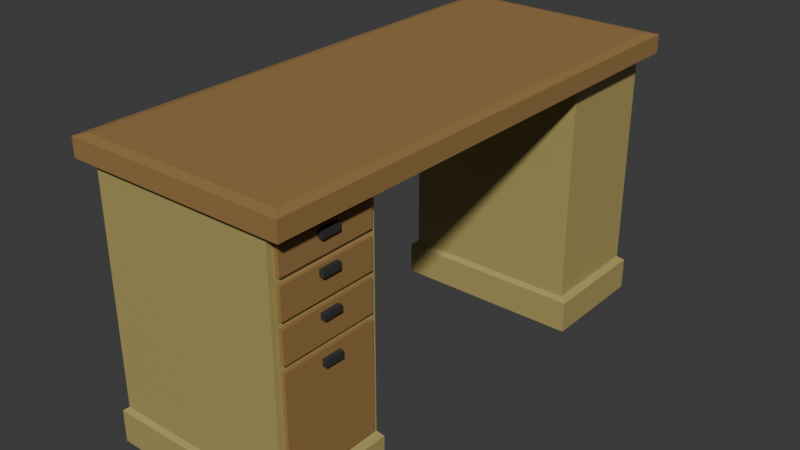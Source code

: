 # Source: bureau_c.blend  (saved by Blender 4.2.66; exported with 4.5.12 LTS)
import bpy
from mathutils import Matrix  # noqa: F401  (used for matrix-valued properties, if any)

bpy.ops.wm.read_factory_settings(use_empty=True)
scene = bpy.context.scene
scene.name = 'Scene'

# ---- collections
col_collection = bpy.data.collections.new('Collection'); scene.collection.children.link(col_collection)

# ---- materials (node trees are filled in below, after node groups)
mat_material_001 = bpy.data.materials.new('Material.001')
mat_material_001.roughness = 0.5
mat_material_002 = bpy.data.materials.new('Material.002')
mat_material_002.roughness = 0.5
mat_material_004 = bpy.data.materials.new('Material.004')

# ---- material node trees
mat_material_001.use_nodes = True; mat_material_001.node_tree.nodes.clear()
_N = mat_material_001.node_tree.nodes; _L = mat_material_001.node_tree.links
n0 = _N.new('ShaderNodeBsdfPrincipled'); n0.name = 'Principled BSDF'; n0.location = (10, 300)
n0.inputs[0].default_value = (0.3102, 0.1751, 0.05565, 1.0)
n0.inputs[2].default_value = 1.0
n1 = _N.new('ShaderNodeOutputMaterial'); n1.name = 'Material Output'; n1.location = (300, 300)
n2 = _N.new('ShaderNodeNormalMap'); n2.name = 'Normal Map'; n2.location = (-300, -300)
n2.label = 'Normal/Map'
n2.inputs[0].default_value = 0.0
_L.new(n0.outputs[0], n1.inputs[0])
_L.new(n2.outputs[0], n0.inputs[5])
n1.is_active_output = True
mat_material_002.use_nodes = True; mat_material_002.node_tree.nodes.clear()
_N = mat_material_002.node_tree.nodes; _L = mat_material_002.node_tree.links
n0 = _N.new('ShaderNodeBsdfPrincipled'); n0.name = 'Principled BSDF'; n0.location = (10, 300)
n0.inputs[0].default_value = (0.4245, 0.3478, 0.12, 1.0)
n1 = _N.new('ShaderNodeOutputMaterial'); n1.name = 'Material Output'; n1.location = (300, 300)
n2 = _N.new('ShaderNodeNormalMap'); n2.name = 'Normal Map'; n2.location = (-300, -300)
n2.label = 'Normal/Map'
n2.inputs[0].default_value = 0.0
_L.new(n0.outputs[0], n1.inputs[0])
_L.new(n2.outputs[0], n0.inputs[5])
n1.is_active_output = True
mat_material_004.use_nodes = True; mat_material_004.node_tree.nodes.clear()
_N = mat_material_004.node_tree.nodes; _L = mat_material_004.node_tree.links
n0 = _N.new('ShaderNodeBsdfPrincipled'); n0.name = 'Principled BSDF'; n0.location = (10, 300)
n0.inputs[0].default_value = (0.03872, 0.03872, 0.03872, 1.0)
n1 = _N.new('ShaderNodeOutputMaterial'); n1.name = 'Material Output'; n1.location = (300, 300)
_L.new(n0.outputs[0], n1.inputs[0])
n1.is_active_output = True

# ---- world
world_world = bpy.data.worlds.new('World'); scene.world = world_world
world_world.use_nodes = True; world_world.node_tree.nodes.clear()
_N = world_world.node_tree.nodes; _L = world_world.node_tree.links
n0 = _N.new('ShaderNodeOutputWorld'); n0.name = 'World Output'; n0.location = (300, 300)
n1 = _N.new('ShaderNodeBackground'); n1.name = 'Background'; n1.location = (10, 300)
n1.inputs[0].default_value = (0.05088, 0.05088, 0.05088, 1.0)
_L.new(n1.outputs[0], n0.inputs[0])
n0.is_active_output = True
world_world.color = (0.05088, 0.05088, 0.05088)
world_world.sun_shadow_jitter_overblur = 0.0

# ---- meshes
me_cube_001 = bpy.data.meshes.new('Cube.001')
me_cube_001.from_pydata([(100.0, 100.0, -100.0), (100.0, -100.0, -100.0), (100.0, 100.0, 100.0), (100.0, -100.0, 100.0), (-100.0, 100.0, -100.0), (-100.0, -100.0, -100.0), (-100.0, 100.0, 100.0), (-100.0, -100.0, 100.0), (91.44, 122.0, -96.44), (-91.44, 122.0, -96.44), (-91.44, 122.0, 96.44), (91.44, 122.0, 96.44)], [], [(8, 9, 10, 11), (3, 2, 6, 7), (7, 6, 4, 5), (5, 1, 3, 7), (1, 0, 2, 3), (5, 4, 0, 1), (0, 4, 9, 8), (4, 6, 10, 9), (6, 2, 11, 10), (2, 0, 8, 11)])
me_cube_001.polygons.foreach_set('use_smooth', [True] * 10)
_k = set([(0, 1), (0, 2), (0, 4), (0, 8), (1, 3), (1, 5), (2, 3), (2, 6), (2, 11), (3, 7), (4, 5), (4, 6), (4, 9), (5, 7), (6, 7), (6, 10), (8, 9), (8, 11), (9, 10), (10, 11)])
me_cube_001.attributes.new('sharp_edge', 'BOOLEAN', 'EDGE').data.foreach_set('value', [ (min(e.vertices), max(e.vertices)) in _k for e in me_cube_001.edges])
_uv = me_cube_001.uv_layers.new(name='UVMap')
_uv.uv.foreach_set('vector', [0.6357, 0.5107, 0.8643, 0.5107, 0.8643, 0.7393, 0.6357, 0.7393, 0.375, 0.75, 0.625, 0.75, 0.625, 1.0, 0.375, 1.0, 0.375, 0.0, 0.625, 0.0, 0.625, 0.25, 0.375, 0.25, 0.125, 0.5, 0.375, 0.5, 0.375, 0.75, 0.125, 0.75, 0.375, 0.5, 0.625, 0.5, 0.625, 0.75, 0.375, 0.75, 0.375, 0.25, 0.625, 0.25, 0.625, 0.5, 0.375, 0.5, 0.625, 0.5, 0.875, 0.5, 0.8643, 0.5107, 0.6357, 0.5107, 0.875, 0.5, 0.875, 0.75, 0.8643, 0.7393, 0.8643, 0.5107, 0.875, 0.75, 0.625, 0.75, 0.6357, 0.7393, 0.8643, 0.7393, 0.625, 0.75, 0.625, 0.5, 0.6357, 0.5107, 0.6357, 0.7393])
me_cube_001.materials.append(mat_material_001)
me_cube_001.update()
me_cube_001.normals_split_custom_set([tuple(v) for v in zip(*[iter([0.0, 1.0, 0.0, 0.0, 1.0, 0.0, 0.0, 1.0, 0.0, 0.0, 1.0, 0.0, 0.0, 0.0, 1.0, 0.0, 0.0, 1.0, 0.0, 0.0, 1.0, 0.0, 0.0, 1.0, -1.0, 0.0, 0.0, -1.0, 0.0, 0.0, -1.0, 0.0, 0.0, -1.0, 0.0, 0.0, 0.0, -1.0, 0.0, 0.0, -1.0, 0.0, 0.0, -1.0, 0.0, 0.0, -1.0, 0.0, 1.0, 0.0, 0.0, 1.0, 0.0, 0.0, 1.0, 0.0, 0.0, 1.0, 0.0, 0.0, 0.0, 0.0, -1.0, 0.0, 0.0, -1.0, 0.0, 0.0, -1.0, 0.0, 0.0, -1.0, 0.0, 0.1597, -0.9872, 0.0, 0.1597, -0.9872, 0.0, 0.1597, -0.9872, 0.0, 0.1597, -0.9872, -0.9321, 0.3622, 0.0, -0.9321, 0.3622, 0.0, -0.9321, 0.3622, 0.0, -0.9321, 0.3622, 0.0, 0.0, 0.1597, 0.9872, 0.0, 0.1597, 0.9872, 0.0, 0.1597, 0.9872, 0.0, 0.1597, 0.9872, 0.9321, 0.3622, 0.0, 0.9321, 0.3622, 0.0, 0.9321, 0.3622, 0.0, 0.9321, 0.3622, 0.0])] * 3)])
me_cube_002 = bpy.data.meshes.new('Cube.002')
me_cube_002.from_pydata([(100.0, 100.0, -100.0), (107.4, -100.9, -107.4), (100.0, 100.0, 100.0), (107.4, -100.9, 107.4), (-100.0, 100.0, -100.0), (-107.4, -100.9, -107.4), (-100.0, 100.0, 100.0), (-107.4, -100.9, 107.4), (107.4, -76.02, -107.4), (-107.4, -76.02, 107.4), (107.4, -76.02, 107.4), (-107.4, -76.02, -107.4), (-100.0, -73.11, 100.0), (85.35, -66.63, -100.0), (100.0, -73.11, 100.0), (-87.04, -66.63, -100.0), (-87.16, 13.18, -100.0), (-87.16, 91.88, -100.0), (87.16, 91.88, -100.0), (87.16, 13.18, -100.0), (-100.3, -73.11, -100.0), (99.98, -73.11, -100.0), (-87.16, 19.31, -100.0), (87.16, 19.31, -100.0), (-87.16, 91.88, 14.71), (-87.16, 19.31, 14.71), (87.16, 19.31, 14.71), (87.16, 91.88, 14.71), (-87.04, -66.63, 14.71), (85.35, -66.63, 14.71), (-87.16, 13.18, 14.71), (87.16, 13.18, 14.71)], [], [(0, 4, 6, 2), (14, 2, 6, 12), (12, 6, 4, 20), (5, 1, 3, 7), (21, 0, 2, 14), (23, 22, 25, 26), (5, 11, 8, 1), (1, 8, 10, 3), (7, 9, 11, 5), (3, 10, 9, 7), (11, 20, 21, 8), (8, 21, 14, 10), (9, 12, 20, 11), (10, 14, 12, 9), (20, 4, 17, 22), (4, 0, 18, 17), (0, 21, 23, 18), (18, 23, 26, 27), (15, 13, 21, 20), (19, 16, 22, 23), (16, 15, 20, 22), (13, 19, 23, 21), (25, 24, 27, 26), (29, 28, 30, 31), (15, 16, 30, 28), (13, 15, 28, 29), (17, 18, 27, 24), (19, 13, 29, 31), (22, 17, 24, 25), (16, 19, 31, 30)])
me_cube_002.polygons.foreach_set('use_smooth', [True] * 30)
_k = set([(0, 2), (0, 4), (0, 21), (1, 3), (1, 5), (1, 8), (2, 6), (2, 14), (3, 7), (3, 10), (4, 6), (4, 20), (5, 7), (5, 11), (6, 12), (7, 9), (8, 10), (8, 11), (8, 21), (9, 10), (9, 11), (9, 12), (10, 14), (11, 20), (12, 14), (12, 20), (13, 15), (13, 19), (13, 29), (14, 21), (15, 16), (15, 28), (16, 19), (16, 30), (17, 18), (17, 22), (17, 24), (18, 23), (18, 27), (19, 31), (20, 21), (22, 23), (22, 25), (23, 26), (24, 25), (24, 27), (25, 26), (26, 27), (28, 29), (28, 30), (29, 31), (30, 31)])
me_cube_002.attributes.new('sharp_edge', 'BOOLEAN', 'EDGE').data.foreach_set('value', [ (min(e.vertices), max(e.vertices)) in _k for e in me_cube_002.edges])
_uv = me_cube_002.uv_layers.new(name='UVMap')
_uv.uv.foreach_set('vector', [0.625, 0.5, 0.875, 0.5, 0.875, 0.75, 0.625, 0.75, 0.4086, 0.75, 0.625, 0.75, 0.625, 1.0, 0.4086, 1.0, 0.4086, 0.0, 0.625, 0.0, 0.625, 0.25, 0.4086, 0.25, 0.125, 0.5, 0.375, 0.5, 0.375, 0.75, 0.125, 0.75, 0.4086, 0.5, 0.625, 0.5, 0.625, 0.75, 0.4086, 0.75, 0.4247, 0.484, 0.4247, 0.266, 0.4247, 0.266, 0.4247, 0.484, 0.375, 0.25, 0.4039, 0.25, 0.4039, 0.5, 0.375, 0.5, 0.375, 0.5, 0.4039, 0.5, 0.4039, 0.75, 0.375, 0.75, 0.375, 0.0, 0.4039, 0.0, 0.4039, 0.25, 0.375, 0.25, 0.375, 0.75, 0.4039, 0.75, 0.4039, 1.0, 0.375, 1.0, 0.4039, 0.25, 0.4086, 0.25, 0.4086, 0.5, 0.4039, 0.5, 0.4039, 0.5, 0.4086, 0.5, 0.4086, 0.75, 0.4039, 0.75, 0.4039, 0.0, 0.4086, 0.0, 0.4086, 0.25, 0.4039, 0.25, 0.4039, 0.75, 0.4086, 0.75, 0.4086, 1.0, 0.4039, 1.0, 0.4086, 0.25, 0.625, 0.25, 0.609, 0.266, 0.4247, 0.266, 0.625, 0.25, 0.625, 0.5, 0.609, 0.484, 0.609, 0.266, 0.625, 0.5, 0.4086, 0.5, 0.4247, 0.484, 0.609, 0.484, 0.609, 0.484, 0.4247, 0.484, 0.4247, 0.484, 0.609, 0.484, 0.4086, 0.25, 0.4086, 0.5, 0.4086, 0.5, 0.4086, 0.25, 0.4247, 0.484, 0.4247, 0.266, 0.4247, 0.266, 0.4247, 0.484, 0.4247, 0.266, 0.4086, 0.25, 0.4086, 0.25, 0.4247, 0.266, 0.4086, 0.5, 0.4247, 0.484, 0.4247, 0.484, 0.4086, 0.5, 0.4247, 0.266, 0.609, 0.266, 0.609, 0.484, 0.4247, 0.484, 0.4086, 0.5, 0.4086, 0.25, 0.4247, 0.266, 0.4247, 0.484, 0.4086, 0.25, 0.4247, 0.266, 0.4247, 0.266, 0.4086, 0.25, 0.4086, 0.5, 0.4086, 0.25, 0.4086, 0.25, 0.4086, 0.5, 0.609, 0.266, 0.609, 0.484, 0.609, 0.484, 0.609, 0.266, 0.4247, 0.484, 0.4086, 0.5, 0.4086, 0.5, 0.4247, 0.484, 0.4247, 0.266, 0.609, 0.266, 0.609, 0.266, 0.4247, 0.266, 0.4247, 0.266, 0.4247, 0.484, 0.4247, 0.484, 0.4247, 0.266])
me_cube_002.materials.append(mat_material_002)
me_cube_002.update()
me_cube_002.normals_split_custom_set([tuple(v) for v in zip(*[iter([0.0, 1.0, 0.0, 0.0, 1.0, 0.0, 0.0, 1.0, 0.0, 0.0, 1.0, 0.0, 0.0, 0.0, 1.0, 0.0, 0.0, 1.0, 0.0, 0.0, 1.0, 0.0, 0.0, 1.0, -1.0, 0.0008504, 0.0007361, -1.0, 0.0008504, 0.0007361, -1.0, 0.0008504, 0.0007361, -1.0, 0.0008504, 0.0007361, 0.0, -1.0, 0.0, 0.0, -1.0, 0.0, 0.0, -1.0, 0.0, 0.0, -1.0, 0.0, 1.0, -5.613e-05, -4.862e-05, 1.0, -5.613e-05, -4.862e-05, 1.0, -5.613e-05, -4.862e-05, 1.0, -5.613e-05, -4.862e-05, 0.0, 1.0, 0.0, 0.0, 1.0, 0.0, 0.0, 1.0, 0.0, 0.0, 1.0, 0.0, 0.0, 0.0, -1.0, 0.0, 0.0, -1.0, 0.0, 0.0, -1.0, 0.0, 0.0, -1.0, 1.0, 0.0, 0.0, 1.0, 0.0, 0.0, 1.0, 0.0, 0.0, 1.0, 0.0, 0.0, -1.0, 0.0, 0.0, -1.0, 0.0, 0.0, -1.0, 0.0, 0.0, -1.0, 0.0, 0.0, 0.0, 0.0, 1.0, 0.0, 0.0, 1.0, 0.0, 0.0, 1.0, 0.0, 0.0, 1.0, 0.0, 0.9305, -0.3663, 0.0, 0.9305, -0.3663, 0.0, 0.9305, -0.3663, 0.0, 0.9305, -0.3663, 0.3659, 0.9307, -1.714e-05, 0.3659, 0.9307, -1.714e-05, 0.3659, 0.9307, -1.714e-05, 0.3659, 0.9307, -1.714e-05, -0.3727, 0.9279, 0.0002646, -0.3727, 0.9279, 0.0002646, -0.3727, 0.9279, 0.0002646, -0.3727, 0.9279, 0.0002646, 0.0, 0.9305, 0.3663, 0.0, 0.9305, 0.3663, 0.0, 0.9305, 0.3663, 0.0, 0.9305, 0.3663, 1.066e-06, 0.0, -1.0, 0.0, 0.0, -1.0, 0.0, 0.0, -1.0, 5.135e-08, 0.0, -1.0, 0.0, 0.0, -1.0, -1.986e-07, 0.0, -1.0, -1.404e-07, 0.0, -1.0, 0.0, 0.0, -1.0, -1.986e-07, 0.0, -1.0, -2.719e-08, 0.0, -1.0, -1.975e-07, 0.0, -1.0, -1.404e-07, 0.0, -1.0, -1.0, 0.0, 0.0, -1.0, 0.0, 0.0, -1.0, 0.0, 0.0, -1.0, 0.0, 0.0, 7.369e-07, 0.0, -1.0, 0.0, 0.0, -1.0, -2.719e-08, 0.0, -1.0, 1.066e-06, 0.0, -1.0, 0.0, 0.0, -1.0, 1.143e-06, 0.0, -1.0, 5.135e-08, 0.0, -1.0, -1.975e-07, 0.0, -1.0, 1.143e-06, 0.0, -1.0, 7.369e-07, 0.0, -1.0, 1.066e-06, 0.0, -1.0, 5.135e-08, 0.0, -1.0, 0.0, 0.0, -1.0, 0.0, 0.0, -1.0, -1.975e-07, 0.0, -1.0, -2.719e-08, 0.0, -1.0, 0.0, 0.0, -1.0, 0.0, 0.0, -1.0, 0.0, 0.0, -1.0, 0.0, 0.0, -1.0, 0.0, 0.0, -1.0, 0.0, 0.0, -1.0, 0.0, 0.0, -1.0, 0.0, 0.0, -1.0, 1.0, 0.001497, 0.0, 1.0, 0.001497, 0.0, 1.0, 0.001497, 0.0, 1.0, 0.001497, 0.0, 0.0, 1.0, 0.0, 0.0, 1.0, 0.0, 0.0, 1.0, 0.0, 0.0, 1.0, 0.0, 0.0, -1.0, 0.0, 0.0, -1.0, 0.0, 0.0, -1.0, 0.0, 0.0, -1.0, 0.0, -0.9997, 0.02274, 0.0, -0.9997, 0.02274, 0.0, -0.9997, 0.02274, 0.0, -0.9997, 0.02274, 0.0, 1.0, 0.0, 0.0, 1.0, 0.0, 0.0, 1.0, 0.0, 0.0, 1.0, 0.0, 0.0, 0.0, -1.0, 0.0, 0.0, -1.0, 0.0, 0.0, -1.0, 0.0, 0.0, -1.0, 0.0])] * 3)])
me_cube_003 = bpy.data.meshes.new('Cube.003')
me_cube_003.from_pydata([(100.0, 12.77, -87.38), (106.1, -100.7, -106.1), (100.0, 12.77, 87.38), (106.1, -100.7, 106.1), (-100.0, 100.0, -100.0), (-106.1, -100.7, -106.1), (-100.0, 100.0, 100.0), (-106.1, -100.7, 106.1), (106.1, -76.17, -106.1), (-106.1, -76.17, 106.1), (106.1, -76.17, 106.1), (-106.1, -76.17, -106.1), (-100.0, -72.84, 100.0), (100.0, -68.32, -87.38), (100.0, -68.32, 87.38), (-100.0, -72.84, -100.0), (100.0, 100.0, -100.0), (100.0, 100.0, 100.0), (100.0, -72.84, -100.0), (100.0, -72.84, 100.0), (100.0, 17.38, 87.38), (100.0, 17.38, -87.38), (100.0, 41.02, -87.73), (100.0, 40.88, 87.8), (100.0, 67.77, -88.14), (100.0, 67.43, 87.32), (100.0, 45.51, 87.8), (100.0, 45.65, -87.73), (100.0, 91.34, -89.1), (100.0, 91.34, 87.73), (100.0, 72.4, 87.32), (100.0, 72.74, -88.14), (104.1, 12.77, -87.38), (104.1, 12.77, 87.38), (104.1, -68.32, -87.38), (104.1, -68.32, 87.38), (104.1, 33.6, -16.96), (104.1, 33.6, 17.0), (104.1, 37.88, 17.01), (104.1, 38.01, -16.98), (104.1, 65.66, -16.87), (104.1, 65.35, 16.48), (104.1, 60.75, -16.85), (104.1, 60.62, 16.5), (104.1, 91.34, -89.1), (104.1, 91.34, 87.73), (104.1, 72.74, -88.14), (104.1, 72.4, 87.32), (104.1, 89.44, -18.24), (104.1, 89.44, 16.67), (104.1, 84.4, 16.65), (104.1, 84.72, -18.19), (104.1, 67.77, -88.14), (104.1, 67.43, 87.32), (104.1, 45.65, -87.73), (104.1, 45.51, 87.8), (104.1, 17.38, -87.38), (104.1, 17.38, 87.38), (104.1, 40.88, 87.8), (104.1, 41.02, -87.73), (104.1, 2.591, -16.92), (104.1, 7.461, -16.92), (104.1, 7.461, 16.92), (104.1, 2.591, 16.92), (109.0, 89.44, -18.24), (109.0, 89.44, 16.67), (109.0, 84.72, -18.19), (109.0, 84.4, 16.65), (109.0, 65.66, -16.87), (109.0, 65.35, 16.48), (109.0, 60.75, -16.85), (109.0, 60.62, 16.5), (109.0, 33.6, -16.96), (109.0, 33.6, 17.0), (109.0, 37.88, 17.01), (109.0, 38.01, -16.98), (109.0, 7.461, -16.92), (109.0, 2.591, -16.92), (109.0, 2.591, 16.92), (109.0, 7.461, 16.92)], [], [(16, 4, 6, 17), (19, 17, 6, 12), (12, 6, 4, 15), (5, 1, 3, 7), (24, 25, 53, 52), (15, 4, 16, 18), (5, 11, 8, 1), (1, 8, 10, 3), (7, 9, 11, 5), (3, 10, 9, 7), (11, 15, 18, 8), (8, 18, 19, 10), (9, 12, 15, 11), (10, 19, 12, 9), (13, 0, 32, 34), (0, 13, 18, 16), (14, 2, 17, 19), (13, 14, 19, 18), (2, 0, 21, 20), (0, 16, 22, 21), (20, 21, 56, 57), (17, 2, 20, 23), (0, 2, 33, 32), (17, 23, 26, 25), (23, 22, 27, 26), (22, 16, 24, 27), (16, 17, 29, 28), (17, 25, 30, 29), (25, 24, 31, 30), (24, 16, 28, 31), (37, 36, 72, 73), (51, 48, 64, 66), (40, 41, 69, 68), (48, 49, 65, 64), (23, 20, 57, 58), (28, 29, 45, 44), (2, 14, 35, 33), (27, 24, 52, 54), (21, 22, 59, 56), (31, 28, 44, 46), (14, 13, 34, 35), (25, 26, 55, 53), (22, 23, 58, 59), (29, 30, 47, 45), (26, 27, 54, 55), (30, 31, 46, 47), (44, 45, 49, 48), (45, 47, 50, 49), (47, 46, 51, 50), (46, 44, 48, 51), (41, 40, 52, 53), (40, 42, 54, 52), (43, 41, 53, 55), (42, 43, 55, 54), (36, 37, 57, 56), (37, 38, 58, 57), (39, 36, 56, 59), (38, 39, 59, 58), (34, 32, 61, 60), (32, 33, 62, 61), (33, 35, 63, 62), (35, 34, 60, 63), (77, 76, 79, 78), (73, 72, 75, 74), (68, 69, 71, 70), (64, 65, 67, 66), (42, 40, 68, 70), (60, 61, 76, 77), (49, 50, 67, 65), (38, 37, 73, 74), (41, 43, 71, 69), (63, 60, 77, 78), (50, 51, 66, 67), (36, 39, 75, 72), (43, 42, 70, 71), (61, 62, 79, 76), (39, 38, 74, 75), (62, 63, 78, 79)])
me_cube_003.polygons.foreach_set('use_smooth', [True] * 78)
me_cube_003.polygons.foreach_set('material_index', [0, 0, 0, 0, 1, 0, 0, 0, 0, 0, 0, 0, 0, 0, 1, 0, 0, 0, 0, 0, 1, 0, 1, 0, 0, 0, 0, 0, 0, 0, 2, 2, 2, 2, 1, 1, 1, 1, 1, 1, 1, 1, 1, 1, 1, 1, 1, 1, 1, 1, 1, 1, 1, 1, 1, 1, 1, 1, 1, 1, 1, 1, 2, 2, 2, 2, 2, 2, 2, 2, 2, 2, 2, 2, 2, 2, 2, 2])
_k = set([(0, 2), (0, 13), (0, 32), (1, 3), (1, 5), (1, 8), (2, 14), (2, 33), (3, 7), (3, 10), (4, 6), (4, 15), (4, 16), (5, 7), (5, 11), (6, 12), (6, 17), (7, 9), (8, 10), (8, 11), (8, 18), (9, 10), (9, 11), (9, 12), (10, 19), (11, 15), (12, 15), (12, 19), (13, 14), (13, 34), (14, 35), (15, 18), (16, 17), (16, 18), (17, 19), (18, 19), (20, 21), (20, 23), (20, 57), (21, 22), (21, 56), (22, 23), (22, 59), (23, 58), (24, 25), (24, 27), (24, 52), (25, 26), (25, 53), (26, 27), (26, 55), (27, 54), (28, 29), (28, 31), (28, 44), (29, 30), (29, 45), (30, 31), (30, 47), (31, 46), (32, 33), (32, 34), (33, 35), (34, 35), (36, 37), (36, 39), (36, 72), (37, 38), (37, 73), (38, 39), (38, 74), (39, 75), (40, 41), (40, 42), (40, 68), (41, 43), (41, 69), (42, 43), (42, 70), (43, 71), (44, 45), (44, 46), (45, 47), (46, 47), (48, 49), (48, 51), (48, 64), (49, 50), (49, 65), (50, 51), (50, 67), (51, 66), (52, 53), (52, 54), (53, 55), (54, 55), (56, 57), (56, 59), (57, 58), (58, 59), (60, 61), (60, 63), (60, 77), (61, 62), (61, 76), (62, 63), (62, 79), (63, 78), (64, 65), (64, 66), (65, 67), (66, 67), (68, 69), (68, 70), (69, 71), (70, 71), (72, 73), (72, 75), (73, 74), (74, 75), (76, 77), (76, 79), (77, 78), (78, 79)])
me_cube_003.attributes.new('sharp_edge', 'BOOLEAN', 'EDGE').data.foreach_set('value', [ (min(e.vertices), max(e.vertices)) in _k for e in me_cube_003.edges])
_uv = me_cube_003.uv_layers.new(name='UVMap')
_uv.uv.foreach_set('vector', [0.625, 0.5, 0.875, 0.5, 0.875, 0.75, 0.625, 0.75, 0.409, 0.75, 0.625, 0.75, 0.625, 1.0, 0.409, 1.0, 0.409, 0.0, 0.625, 0.0, 0.625, 0.25, 0.409, 0.25, 0.125, 0.5, 0.375, 0.5, 0.375, 0.75, 0.125, 0.75, 0.625, 0.5, 0.625, 0.75, 0.625, 0.75, 0.625, 0.5, 0.409, 0.25, 0.625, 0.25, 0.625, 0.5, 0.409, 0.5, 0.375, 0.25, 0.4039, 0.25, 0.4039, 0.5, 0.375, 0.5, 0.375, 0.5, 0.4039, 0.5, 0.4039, 0.75, 0.375, 0.75, 0.375, 0.0, 0.4039, 0.0, 0.4039, 0.25, 0.375, 0.25, 0.375, 0.75, 0.4039, 0.75, 0.4039, 1.0, 0.375, 1.0, 0.4039, 0.25, 0.409, 0.25, 0.409, 0.5, 0.4039, 0.5, 0.4039, 0.5, 0.409, 0.5, 0.409, 0.75, 0.4039, 0.75, 0.4039, 0.0, 0.409, 0.0, 0.409, 0.25, 0.4039, 0.25, 0.4039, 0.75, 0.409, 0.75, 0.409, 1.0, 0.4039, 1.0, 0.4247, 0.5158, 0.6092, 0.5158, 0.6092, 0.5158, 0.4247, 0.5158, 0.6092, 0.5158, 0.4247, 0.5158, 0.409, 0.5, 0.625, 0.5, 0.4247, 0.7342, 0.6092, 0.7342, 0.625, 0.75, 0.409, 0.75, 0.4247, 0.5158, 0.4247, 0.7342, 0.409, 0.75, 0.409, 0.5, 0.6092, 0.7342, 0.6092, 0.5158, 0.6092, 0.5158, 0.6092, 0.7342, 0.6092, 0.5158, 0.625, 0.5, 0.625, 0.5, 0.6092, 0.5158, 0.6092, 0.7342, 0.6092, 0.5158, 0.6092, 0.5158, 0.6092, 0.7342, 0.625, 0.75, 0.6092, 0.7342, 0.6092, 0.7342, 0.625, 0.75, 0.6092, 0.5158, 0.6092, 0.7342, 0.6092, 0.7342, 0.6092, 0.5158, 0.625, 0.75, 0.625, 0.75, 0.625, 0.75, 0.625, 0.75, 0.625, 0.75, 0.625, 0.5, 0.625, 0.5, 0.625, 0.75, 0.625, 0.5, 0.625, 0.5, 0.625, 0.5, 0.625, 0.5, 0.625, 0.5, 0.625, 0.75, 0.625, 0.75, 0.625, 0.5, 0.625, 0.75, 0.625, 0.75, 0.625, 0.75, 0.625, 0.75, 0.625, 0.75, 0.625, 0.5, 0.625, 0.5, 0.625, 0.75, 0.625, 0.5, 0.625, 0.5, 0.625, 0.5, 0.625, 0.5, 0.6157, 0.7279, 0.6157, 0.5222, 0.6157, 0.5222, 0.6157, 0.7279, 0.625, 0.5099, 0.625, 0.5099, 0.625, 0.5099, 0.625, 0.5099, 0.625, 0.5122, 0.625, 0.7377, 0.625, 0.7377, 0.625, 0.5122, 0.625, 0.5099, 0.625, 0.7401, 0.625, 0.7401, 0.625, 0.5099, 0.625, 0.75, 0.6092, 0.7342, 0.6092, 0.7342, 0.625, 0.75, 0.625, 0.5, 0.625, 0.75, 0.625, 0.75, 0.625, 0.5, 0.6092, 0.7342, 0.4247, 0.7342, 0.4247, 0.7342, 0.6092, 0.7342, 0.625, 0.5, 0.625, 0.5, 0.625, 0.5, 0.625, 0.5, 0.6092, 0.5158, 0.625, 0.5, 0.625, 0.5, 0.6092, 0.5158, 0.625, 0.5, 0.625, 0.5, 0.625, 0.5, 0.625, 0.5, 0.4247, 0.7342, 0.4247, 0.5158, 0.4247, 0.5158, 0.4247, 0.7342, 0.625, 0.75, 0.625, 0.75, 0.625, 0.75, 0.625, 0.75, 0.625, 0.5, 0.625, 0.75, 0.625, 0.75, 0.625, 0.5, 0.625, 0.75, 0.625, 0.75, 0.625, 0.75, 0.625, 0.75, 0.625, 0.75, 0.625, 0.5, 0.625, 0.5, 0.625, 0.75, 0.625, 0.75, 0.625, 0.5, 0.625, 0.5, 0.625, 0.75, 0.625, 0.5, 0.625, 0.75, 0.625, 0.7401, 0.625, 0.5099, 0.625, 0.75, 0.625, 0.75, 0.625, 0.7401, 0.625, 0.7401, 0.625, 0.75, 0.625, 0.5, 0.625, 0.5099, 0.625, 0.7401, 0.625, 0.5, 0.625, 0.5, 0.625, 0.5099, 0.625, 0.5099, 0.625, 0.7377, 0.625, 0.5122, 0.625, 0.5, 0.625, 0.75, 0.625, 0.5122, 0.625, 0.5122, 0.625, 0.5, 0.625, 0.5, 0.625, 0.7378, 0.625, 0.7377, 0.625, 0.75, 0.625, 0.75, 0.625, 0.5122, 0.625, 0.7378, 0.625, 0.75, 0.625, 0.5, 0.6157, 0.5222, 0.6157, 0.7279, 0.6092, 0.7342, 0.6092, 0.5158, 0.6157, 0.7279, 0.6185, 0.7305, 0.625, 0.75, 0.6092, 0.7342, 0.6185, 0.5195, 0.6157, 0.5222, 0.6092, 0.5158, 0.625, 0.5, 0.6185, 0.7305, 0.6185, 0.5195, 0.625, 0.5, 0.625, 0.75, 0.4247, 0.5158, 0.6092, 0.5158, 0.5225, 0.5634, 0.5114, 0.5634, 0.6092, 0.5158, 0.6092, 0.7342, 0.5225, 0.6866, 0.5225, 0.5634, 0.6092, 0.7342, 0.4247, 0.7342, 0.5114, 0.6866, 0.5225, 0.6866, 0.4247, 0.7342, 0.4247, 0.5158, 0.5114, 0.5634, 0.5114, 0.6866, 0.5114, 0.5634, 0.5225, 0.5634, 0.5225, 0.6866, 0.5114, 0.6866, 0.6157, 0.7279, 0.6157, 0.5222, 0.6185, 0.5195, 0.6185, 0.7305, 0.625, 0.5122, 0.625, 0.7377, 0.625, 0.7378, 0.625, 0.5122, 0.625, 0.5099, 0.625, 0.7401, 0.625, 0.7401, 0.625, 0.5099, 0.625, 0.5122, 0.625, 0.5122, 0.625, 0.5122, 0.625, 0.5122, 0.5114, 0.5634, 0.5225, 0.5634, 0.5225, 0.5634, 0.5114, 0.5634, 0.625, 0.7401, 0.625, 0.7401, 0.625, 0.7401, 0.625, 0.7401, 0.6185, 0.7305, 0.6157, 0.7279, 0.6157, 0.7279, 0.6185, 0.7305, 0.625, 0.7377, 0.625, 0.7378, 0.625, 0.7378, 0.625, 0.7377, 0.5114, 0.6866, 0.5114, 0.5634, 0.5114, 0.5634, 0.5114, 0.6866, 0.625, 0.7401, 0.625, 0.5099, 0.625, 0.5099, 0.625, 0.7401, 0.6157, 0.5222, 0.6185, 0.5195, 0.6185, 0.5195, 0.6157, 0.5222, 0.625, 0.7378, 0.625, 0.5122, 0.625, 0.5122, 0.625, 0.7378, 0.5225, 0.5634, 0.5225, 0.6866, 0.5225, 0.6866, 0.5225, 0.5634, 0.6185, 0.5195, 0.6185, 0.7305, 0.6185, 0.7305, 0.6185, 0.5195, 0.5225, 0.6866, 0.5114, 0.6866, 0.5114, 0.6866, 0.5225, 0.6866])
me_cube_003.materials.append(mat_material_002)
me_cube_003.materials.append(mat_material_001)
me_cube_003.materials.append(mat_material_004)
me_cube_003.update()
me_cube_003.normals_split_custom_set([tuple(v) for v in zip(*[iter([0.0, 1.0, 0.0, 0.0, 1.0, 0.0, 0.0, 1.0, 0.0, 0.0, 1.0, 0.0, 0.0, 0.0, 1.0, 0.0, 0.0, 1.0, 0.0, 0.0, 1.0, 0.0, 0.0, 1.0, -1.0, 0.0, 0.0, -1.0, 0.0, 0.0, -1.0, 0.0, 0.0, -1.0, 0.0, 0.0, 0.0, -1.0, 0.0, 0.0, -1.0, 0.0, 0.0, -1.0, 0.0, 0.0, -1.0, 0.0, 0.0, 1.0, 0.001942, 0.0, 1.0, 0.001942, 0.0, 1.0, 0.001942, 0.0, 1.0, 0.001942, 0.0, 0.0, -1.0, 0.0, 0.0, -1.0, 0.0, 0.0, -1.0, 0.0, 0.0, -1.0, 0.0, 0.0, -1.0, 0.0, 0.0, -1.0, 0.0, 0.0, -1.0, 0.0, 0.0, -1.0, 1.0, 0.0, 0.0, 1.0, 0.0, 0.0, 1.0, 0.0, 0.0, 1.0, 0.0, 0.0, -1.0, 0.0, 0.0, -1.0, 0.0, 0.0, -1.0, 0.0, 0.0, -1.0, 0.0, 0.0, 0.0, 0.0, 1.0, 0.0, 0.0, 1.0, 0.0, 0.0, 1.0, 0.0, 0.0, 1.0, 0.0, 0.8775, -0.4796, 0.0, 0.8775, -0.4796, 0.0, 0.8775, -0.4796, 0.0, 0.8775, -0.4796, 0.4796, 0.8775, 0.0, 0.4796, 0.8775, 0.0, 0.4796, 0.8775, 0.0, 0.4796, 0.8775, 0.0, -0.4796, 0.8775, 0.0, -0.4796, 0.8775, 0.0, -0.4796, 0.8775, 0.0, -0.4796, 0.8775, 0.0, 0.0, 0.8775, 0.4796, 0.0, 0.8775, 0.4796, 0.0, 0.8775, 0.4796, 0.0, 0.8775, 0.4796, 0.0, 0.0, -1.0, 0.0, 0.0, -1.0, 0.0, 0.0, -1.0, 0.0, 0.0, -1.0, 1.0, -5.676e-09, 0.0, 1.0, 0.0, 0.0, 1.0, 0.0, 0.0, 1.0, 2.719e-07, 0.0, 1.0, 0.0, 0.0, 1.0, -5.81e-09, 0.0, 1.0, -1.63e-07, 0.0, 1.0, 0.0, 0.0, 1.0, 0.0, 0.0, 1.0, 0.0, 0.0, 1.0, 0.0, 0.0, 1.0, 0.0, 0.0, 1.0, -5.81e-09, 0.0, 1.0, -5.676e-09, 0.0, 1.0, -1.24e-07, 0.0, 1.0, -1.269e-07, 0.0, 1.0, -5.676e-09, 0.0, 1.0, 2.719e-07, 0.0, 1.0, -1.422e-07, 0.0, 1.0, -1.24e-07, 0.0, 0.0, -1.0, 0.0, 0.0, -1.0, 0.0, 0.0, -1.0, 0.0, 0.0, -1.0, 0.0, 1.0, -1.63e-07, 0.0, 1.0, -5.81e-09, 0.0, 1.0, -1.269e-07, 0.0, 1.0, -1.192e-07, 0.0, 0.0, 1.0, 0.0, 0.0, 1.0, 0.0, 0.0, 1.0, 0.0, 0.0, 1.0, 0.0, 1.0, -1.63e-07, 0.0, 1.0, -1.192e-07, 0.0, 1.0, 0.0, 0.0, 1.0, -3.311e-08, 0.0, 1.0, -1.192e-07, 0.0, 1.0, -1.422e-07, 0.0, 1.0, -3.983e-07, 0.0, 1.0, 0.0, 0.0, 1.0, -1.422e-07, 0.0, 1.0, 2.719e-07, 0.0, 1.0, -2.834e-07, 0.0, 1.0, -3.983e-07, 0.0, 1.0, 2.719e-07, 0.0, 1.0, -1.63e-07, 0.0, 1.0, -1.95e-07, 0.0, 1.0, 4.636e-07, 0.0, 1.0, -1.63e-07, 0.0, 1.0, -3.311e-08, 0.0, 1.0, -2.781e-07, 0.0, 1.0, -1.95e-07, 0.0, 1.0, -3.311e-08, 0.0, 1.0, -2.834e-07, 0.0, 1.0, 6.388e-07, 0.0, 1.0, -2.781e-07, 0.0, 1.0, -2.834e-07, 0.0, 1.0, 2.719e-07, 0.0, 1.0, 4.636e-07, 0.0, 1.0, 6.388e-07, 0.0, 0.0, -1.0, 0.0, 0.0, -1.0, 0.0, 0.0, -1.0, 0.0, 0.0, -1.0, 0.0, 0.0, -0.01103, -0.9999, 0.0, -0.01103, -0.9999, 0.0, -0.01103, -0.9999, 0.0, -0.01103, -0.9999, 0.0, 1.0, 0.009218, 0.0, 1.0, 0.009218, 0.0, 1.0, 0.009218, 0.0, 1.0, 0.009218, 0.0, 1.0, 0.0, 0.0, 1.0, 0.0, 0.0, 1.0, 0.0, 0.0, 1.0, 0.0, 0.0, -0.01774, 0.9998, 0.0, -0.01774, 0.9998, 0.0, -0.01774, 0.9998, 0.0, -0.01774, 0.9998, 0.0, 1.0, 0.0, 0.0, 1.0, 0.0, 0.0, 1.0, 0.0, 0.0, 1.0, 0.0, 0.0, 0.0, 1.0, 0.0, 0.0, 1.0, 0.0, 0.0, 1.0, 0.0, 0.0, 1.0, 0.0, -0.01849, -0.9998, 0.0, -0.01849, -0.9998, 0.0, -0.01849, -0.9998, 0.0, -0.01849, -0.9998, 0.0, -0.01469, -0.9999, 0.0, -0.01469, -0.9999, 0.0, -0.01469, -0.9999, 0.0, -0.01469, -0.9999, 0.0, -0.05123, -0.9987, 0.0, -0.05123, -0.9987, 0.0, -0.05123, -0.9987, 0.0, -0.05123, -0.9987, 0.0, -1.0, 0.0, 0.0, -1.0, 0.0, 0.0, -1.0, 0.0, 0.0, -1.0, 0.0, 0.0, 0.02183, 0.9998, 0.0, 0.02183, 0.9998, 0.0, 0.02183, 0.9998, 0.0, 0.02183, 0.9998, 0.0, 1.0, 0.0008088, 0.0, 1.0, 0.0008088, 0.0, 1.0, 0.0008088, 0.0, 1.0, 0.0008088, 0.0, -0.02158, 0.9998, 0.0, -0.02158, 0.9998, 0.0, -0.02158, 0.9998, 0.0, -0.02158, 0.9998, 0.0, -1.0, -0.0008088, 0.0, -1.0, -0.0008088, 0.0, -1.0, -0.0008088, 0.0, -1.0, -0.0008088, 0.0, -1.0, -0.001942, 0.0, -1.0, -0.001942, 0.0, -1.0, -0.001942, 0.0, -1.0, -0.001942, 1.0, 1.119e-06, 0.0, 1.0, 2.862e-08, 0.0, 1.0, -3.97e-06, 0.0, 1.0, -3.586e-06, 0.0, 1.0, 2.862e-08, 0.0, 1.0, -6.075e-08, 0.0, 1.0, -1.052e-06, 0.0, 1.0, -3.97e-06, 0.0, 1.0, -6.075e-08, 0.0, 1.0, 9.319e-07, 0.0, 1.0, -6.403e-07, 0.0, 1.0, -1.052e-06, 0.0, 1.0, 9.319e-07, 0.0, 1.0, 1.119e-06, 0.0, 1.0, -3.586e-06, 0.0, 1.0, -6.403e-07, 0.0, 1.0, -9.179e-08, 0.0, 1.0, -5.116e-08, 0.0, 1.0, -1.48e-07, 0.0, 1.0, -2.65e-07, 0.0, 1.0, -5.116e-08, 0.0, 1.0, -5.691e-08, 0.0, 1.0, -1.307e-07, 0.0, 1.0, -1.48e-07, 0.0, 1.0, -1.022e-07, 0.0, 1.0, -9.179e-08, 0.0, 1.0, -2.65e-07, 0.0, 1.0, -2.34e-07, 0.0, 1.0, -5.691e-08, 0.0, 1.0, -1.022e-07, 0.0, 1.0, -2.34e-07, 0.0, 1.0, -1.307e-07, 0.0, 1.0, -2.053e-08, 0.0, 1.0, -2.679e-07, 0.0, 1.0, -6.031e-07, 0.0, 1.0, -4.619e-08, 0.0, 1.0, -2.679e-07, 0.0, 1.0, -2.413e-07, 0.0, 1.0, -6.838e-07, 0.0, 1.0, -6.031e-07, 0.0, 1.0, -1.846e-08, 0.0, 1.0, -2.053e-08, 0.0, 1.0, -4.619e-08, 0.0, 1.0, -5.244e-08, 0.0, 1.0, -2.413e-07, 0.0, 1.0, -1.846e-08, 0.0, 1.0, -5.244e-08, 0.0, 1.0, -6.838e-07, 0.0, 1.0, 5.021e-08, 0.0, 1.0, -1.679e-07, 0.0, 1.0, -1.457e-06, 0.0, 1.0, 4.959e-08, 0.0, 1.0, -1.679e-07, 0.0, 1.0, -4.309e-08, 0.0, 1.0, -1.411e-06, 0.0, 1.0, -1.457e-06, 0.0, 1.0, -4.309e-08, 0.0, 1.0, 1.155e-07, 0.0, 1.0, 1.152e-07, 0.0, 1.0, -1.411e-06, 0.0, 1.0, 1.155e-07, 0.0, 1.0, 5.021e-08, 0.0, 1.0, 4.959e-08, 0.0, 1.0, 1.152e-07, 0.0, 1.0, 2.202e-07, 0.0, 1.0, 2.202e-07, 0.0, 1.0, 2.202e-07, 0.0, 1.0, 2.202e-07, 0.0, 1.0, -1.654e-06, 0.0, 1.0, -1.654e-06, 0.0, 1.0, -1.654e-06, 0.0, 1.0, -1.654e-06, 0.0, 1.0, 0.0, 0.0, 1.0, 0.0, 0.0, 1.0, 0.0, 0.0, 1.0, 0.0, 0.0, 1.0, 0.0, 0.0, 1.0, 0.0, 0.0, 1.0, 0.0, 0.0, 1.0, 0.0, 0.0, 0.0, -0.003895, -1.0, 0.0, -0.003895, -1.0, 0.0, -0.003895, -1.0, 0.0, -0.003895, -1.0, 0.0, -3.917e-07, -1.0, 0.0, -3.917e-07, -1.0, 0.0, -3.917e-07, -1.0, 0.0, -3.917e-07, -1.0, 0.0, -0.00464, 1.0, 0.0, -0.00464, 1.0, 0.0, -0.00464, 1.0, 0.0, -0.00464, 1.0, 0.0, -0.00376, 1.0, 0.0, -0.00376, 1.0, 0.0, -0.00376, 1.0, 0.0, -0.00376, 1.0, 0.0, 0.0046, 1.0, 0.0, 0.0046, 1.0, 0.0, 0.0046, 1.0, 0.0, 0.0046, 1.0, 0.0, -1.0, -1.675e-07, 0.0, -1.0, -1.675e-07, 0.0, -1.0, -1.675e-07, 0.0, -1.0, -1.675e-07, 0.0, -1.0, -0.009034, 0.0, -1.0, -0.009034, 0.0, -1.0, -0.009034, 0.0, -1.0, -0.009034, 0.0, -0.003113, -1.0, 0.0, -0.003113, -1.0, 0.0, -0.003113, -1.0, 0.0, -0.003113, -1.0, 0.0, -1.0, -0.003839, 0.0, -1.0, -0.003839, 0.0, -1.0, -0.003839, 0.0, -1.0, -0.003839, 0.0, 1.0, 1.617e-07, 0.0, 1.0, 1.617e-07, 0.0, 1.0, 1.617e-07, 0.0, 1.0, 1.617e-07, 0.0, 1.0, 0.003816, 0.0, 1.0, 0.003816, 0.0, 1.0, 0.003816, 0.0, 1.0, 0.003816, 0.0, 3.917e-07, 1.0, 0.0, 3.917e-07, 1.0, 0.0, 3.917e-07, 1.0, 0.0, 3.917e-07, 1.0])] * 3)])

# ---- objects
ob_cube = bpy.data.objects.new('Cube', me_cube_001)
ob_cube_002 = bpy.data.objects.new('Cube.002', me_cube_002)
ob_cube_001 = bpy.data.objects.new('Cube.001', me_cube_003)

# ---- transforms, parenting, visibility, modifiers, constraints
ob_cube.location = (0.0, 0.0, 0.7536)
ob_cube.rotation_euler = (1.571, -0.0, 0.0)
ob_cube.scale = (0.003, 0.00025, 0.007)
ob_cube.color = (0.8, 0.8, 0.8, 1.0)
ob_cube_002.location = (1.23e-17, 0.5369, 0.3677)
ob_cube_002.rotation_euler = (1.571, -0.0, 0.0)
ob_cube_002.scale = (0.0025, 0.0036, 0.0015)
ob_cube_002.color = (0.8, 0.8, 0.8, 1.0)
ob_cube_001.location = (1.23e-17, -0.5326, 0.3677)
ob_cube_001.rotation_euler = (1.571, -0.0, 0.0)
ob_cube_001.scale = (0.0025, 0.0036, 0.0015)
ob_cube_001.color = (0.8, 0.8, 0.8, 1.0)

# ---- collection membership
col_collection.objects.link(ob_cube)
col_collection.objects.link(ob_cube_002)
col_collection.objects.link(ob_cube_001)

# ---- scene / render settings (as saved in the file)
scene.frame_start = 1; scene.frame_end = 250; scene.frame_set(1)
scene.render.engine = 'BLENDER_EEVEE_NEXT'
bpy.context.view_layer.update()

# ---- added for rendering (the .blend has no active camera and no usable light): camera, sun
cam_auto = bpy.data.cameras.new('AutoCamera')
cam_auto.lens = 50.0
cam_auto.sensor_width = 36.0
cam_auto.clip_end = 1000.0
ob_auto_camera = bpy.data.objects.new('AutoCamera', cam_auto)
scene.collection.objects.link(ob_auto_camera)
ob_auto_camera.location = (1.58308, -1.8997, 1.66084)
ob_auto_camera.rotation_euler = (1.09748, -7.21219e-08, 0.694738)
scene.camera = ob_auto_camera
light_auto_sun = bpy.data.lights.new('AutoSun', 'SUN')
light_auto_sun.energy = 3.0
light_auto_sun.angle = 0.0523599
ob_auto_sun = bpy.data.objects.new('AutoSun', light_auto_sun)
scene.collection.objects.link(ob_auto_sun)
ob_auto_sun.rotation_euler = (0.872665, 0.174533, 0.523599)
bpy.context.view_layer.update()
